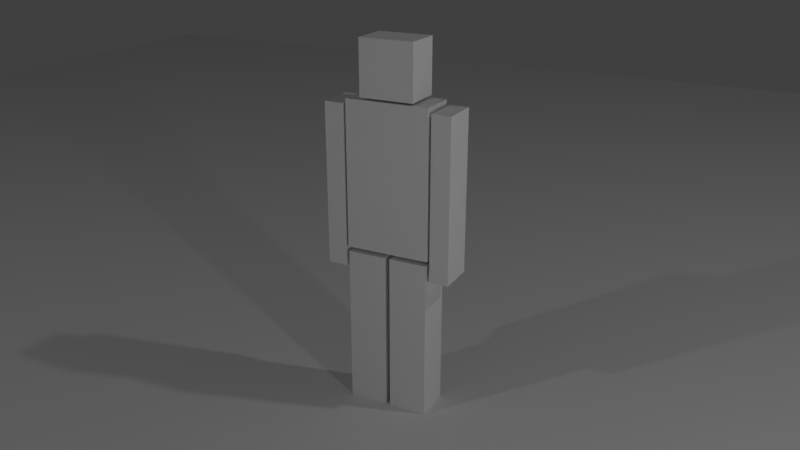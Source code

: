 # Source: 17_CubeDude_Mannual_rigged.blend  (saved by Blender 2.79.0; exported with 4.5.12 LTS)
import bpy
from mathutils import Matrix  # noqa: F401  (used for matrix-valued properties, if any)

bpy.ops.wm.read_factory_settings(use_empty=True)
scene = bpy.context.scene
scene.name = 'Scene'

# ---- collections
col_collection_1 = bpy.data.collections.new('Collection 1'); scene.collection.children.link(col_collection_1)

# ---- materials (node trees are filled in below, after node groups)
mat_cubedude = bpy.data.materials.new('CubeDude')
mat_cubedude.alpha_threshold = 0.0
mat_cubedude.use_transparent_shadow = False
mat_cubedude.roughness = 0.5

# ---- material node trees

# ---- world
world_world = bpy.data.worlds.new('World'); scene.world = world_world
world_world.color = (0.05088, 0.05088, 0.05088)
world_world.use_sun_shadow = False
world_world.sun_shadow_jitter_overblur = 0.0
world_world.cycles.sampling_method = 'MANUAL'

# ---- cameras
cam_camera = bpy.data.cameras.new('Camera')
cam_camera.clip_end = 100.0
cam_camera.lens = 35.0
cam_camera.sensor_width = 32.0
cam_camera.sensor_height = 18.0
cam_camera.ortho_scale = 7.314
cam_camera.dof.focus_distance = 0.0
cam_camera.dof.aperture_fstop = 128.0

# ---- lights
light_lamp_002 = bpy.data.lights.new('Lamp.002', 'POINT')
light_lamp_002.transmission_factor = 0.0
light_lamp_002.cutoff_distance = 30.0
light_lamp_002.energy = 100.0
light_lamp_002.shadow_buffer_clip_start = 1.001
light_lamp_002.shadow_soft_size = 0.1
light_lamp_002.shadow_maximum_resolution = 0.006
light_lamp_002.use_absolute_resolution = True
light_lamp_001 = bpy.data.lights.new('Lamp.001', 'POINT')
light_lamp_001.transmission_factor = 0.0
light_lamp_001.cutoff_distance = 30.0
light_lamp_001.energy = 100.0
light_lamp_001.shadow_buffer_clip_start = 1.001
light_lamp_001.shadow_soft_size = 0.1
light_lamp_001.shadow_maximum_resolution = 0.006
light_lamp_001.use_absolute_resolution = True
light_lamp = bpy.data.lights.new('Lamp', 'POINT')
light_lamp.transmission_factor = 0.0
light_lamp.cutoff_distance = 30.0
light_lamp.energy = 100.0
light_lamp.shadow_buffer_clip_start = 1.001
light_lamp.shadow_soft_size = 0.1
light_lamp.shadow_maximum_resolution = 0.006
light_lamp.use_absolute_resolution = True

# ---- meshes
me_cubedude = bpy.data.meshes.new('CubeDude')
me_cubedude.from_pydata([(0.2187, -0.1, -0.3814), (0.2187, -0.1, 0.3814), (0.2187, 0.1, -0.3814), (0.2187, 0.1, 0.3814), (0.2333, -0.1, -0.4876), (0.2333, -0.1, 0.3564), (0.2333, 0.1, -0.4876), (0.2333, 0.1, 0.3564), (0.3333, -0.1, -0.4876), (0.3333, -0.1, 0.3564), (0.3333, 0.1, -0.4876), (0.3333, 0.1, 0.3564), (0.2333, -0.1, -0.06558), (0.2333, 0.1, -0.06558), (0.3333, 0.1, -0.06558), (0.3333, -0.1, -0.06558), (0.01455, -0.1, -1.25), (0.01455, -0.1, -0.406), (0.01455, 0.1, -1.25), (0.01455, 0.1, -0.406), (0.2145, -0.1, -1.25), (0.2145, -0.1, -0.406), (0.2145, 0.1, -1.25), (0.2145, 0.1, -0.406), (0.01455, -0.1, -0.828), (0.01455, 0.1, -0.828), (0.2145, 0.1, -0.828), (0.2145, -0.1, -0.828), (0.1406, -0.1, 0.3935), (0.1406, -0.1, 0.6747), (0.1406, 0.1, 0.3935), (0.1406, 0.1, 0.6747), (0.0, -0.1, 0.6747), (0.0, -0.1, 0.3935), (0.0, 0.1, 0.6747), (0.0, 0.1, 0.3935), (-0.2187, -0.1, -0.3814), (-0.2187, -0.1, 0.3814), (-0.2187, 0.1, -0.3814), (-0.2187, 0.1, 0.3814), (-0.2333, -0.1, -0.4876), (-0.2333, -0.1, 0.3564), (-0.2333, 0.1, -0.4876), (-0.2333, 0.1, 0.3564), (-0.3333, -0.1, -0.4876), (-0.3333, -0.1, 0.3564), (-0.3333, 0.1, -0.4876), (-0.3333, 0.1, 0.3564), (-0.2333, -0.1, -0.06558), (-0.2333, 0.1, -0.06558), (-0.3333, 0.1, -0.06558), (-0.3333, -0.1, -0.06558), (-0.01455, -0.1, -1.25), (-0.01455, -0.1, -0.406), (-0.01455, 0.1, -1.25), (-0.01455, 0.1, -0.406), (-0.2145, -0.1, -1.25), (-0.2145, -0.1, -0.406), (-0.2145, 0.1, -1.25), (-0.2145, 0.1, -0.406), (-0.01455, -0.1, -0.828), (-0.01455, 0.1, -0.828), (-0.2145, 0.1, -0.828), (-0.2145, -0.1, -0.828), (0.0, -0.1, 0.3814), (0.0, -0.1, -0.3814), (0.0, 0.1, 0.3814), (0.0, 0.1, -0.3814), (-0.1406, -0.1, 0.3935), (-0.1406, -0.1, 0.6747), (-0.1406, 0.1, 0.3935), (-0.1406, 0.1, 0.6747)], [], [(67, 66, 3, 2), (2, 3, 1, 0), (28, 29, 32, 33), (67, 2, 0, 65), (12, 5, 7, 13), (13, 7, 11, 14), (14, 11, 9, 15), (15, 9, 5, 12), (6, 10, 8, 4), (11, 7, 5, 9), (8, 15, 12, 4), (10, 14, 15, 8), (6, 13, 14, 10), (4, 12, 13, 6), (24, 17, 19, 25), (25, 19, 23, 26), (26, 23, 21, 27), (27, 21, 17, 24), (18, 22, 20, 16), (23, 19, 17, 21), (20, 27, 24, 16), (22, 26, 27, 20), (18, 25, 26, 22), (16, 24, 25, 18), (0, 1, 64, 65), (3, 66, 64, 1), (31, 34, 32, 29), (35, 34, 31, 30), (30, 31, 29, 28), (35, 30, 28, 33), (67, 38, 39, 66), (38, 36, 37, 39), (68, 33, 32, 69), (67, 65, 36, 38), (48, 49, 43, 41), (49, 50, 47, 43), (50, 51, 45, 47), (51, 48, 41, 45), (42, 40, 44, 46), (47, 45, 41, 43), (44, 40, 48, 51), (46, 44, 51, 50), (42, 46, 50, 49), (40, 42, 49, 48), (60, 61, 55, 53), (61, 62, 59, 55), (62, 63, 57, 59), (63, 60, 53, 57), (54, 52, 56, 58), (59, 57, 53, 55), (56, 52, 60, 63), (58, 56, 63, 62), (54, 58, 62, 61), (52, 54, 61, 60), (36, 65, 64, 37), (39, 37, 64, 66), (71, 69, 32, 34), (35, 70, 71, 34), (70, 68, 69, 71), (35, 33, 68, 70)])
_uv = me_cubedude.uv_layers.new(name='UVMap')
_uv.uv.foreach_set('vector', [0.9358, 0.8457, 0.727, 0.8457, 0.727, 0.7858, 0.9358, 0.7858, 0.9358, 0.7858, 0.727, 0.7858, 0.727, 0.7311, 0.9358, 0.7311, 0.4479, 0.06206, 0.4479, 0.313, 0.3225, 0.313, 0.3225, 0.06206, 0.9358, 0.8457, 0.9358, 0.7858, 0.9905, 0.7858, 0.9905, 0.8457, 0.8315, 0.4807, 0.8315, 0.346, 0.8953, 0.346, 0.8953, 0.4807, 0.8953, 0.4807, 0.8953, 0.346, 0.9273, 0.346, 0.9273, 0.4807, 0.9273, 0.4807, 0.9273, 0.346, 0.9911, 0.346, 0.9911, 0.4807, 0.9273, 0.1475, 0.9273, 0.2822, 0.8953, 0.2822, 0.8953, 0.1475, 0.8953, 0.6154, 0.9273, 0.6154, 0.9273, 0.6792, 0.8953, 0.6792, 0.9273, 0.346, 0.8953, 0.346, 0.8953, 0.2822, 0.9273, 0.2822, 0.9273, 0.01282, 0.9273, 0.1475, 0.8953, 0.1475, 0.8953, 0.01282, 0.9273, 0.6154, 0.9273, 0.4807, 0.9911, 0.4807, 0.9911, 0.6154, 0.8953, 0.6154, 0.8953, 0.4807, 0.9273, 0.4807, 0.9273, 0.6154, 0.8315, 0.6154, 0.8315, 0.4807, 0.8953, 0.4807, 0.8953, 0.6154, 0.8848, 0.2026, 0.8848, 0.3372, 0.821, 0.3372, 0.821, 0.2026, 0.821, 0.2026, 0.821, 0.3372, 0.7572, 0.3372, 0.7572, 0.2026, 0.7572, 0.2026, 0.7572, 0.3372, 0.6933, 0.3372, 0.6933, 0.2026, 0.7572, 0.5357, 0.7572, 0.4011, 0.821, 0.4011, 0.821, 0.5357, 0.821, 0.06787, 0.7572, 0.06787, 0.7572, 0.004047, 0.821, 0.004047, 0.7572, 0.3372, 0.821, 0.3372, 0.821, 0.4011, 0.7572, 0.4011, 0.7572, 0.6704, 0.7572, 0.5357, 0.821, 0.5357, 0.821, 0.6704, 0.7572, 0.06787, 0.7572, 0.2026, 0.6933, 0.2026, 0.6933, 0.06787, 0.821, 0.06787, 0.821, 0.2026, 0.7572, 0.2026, 0.7572, 0.06787, 0.8848, 0.06787, 0.8848, 0.2026, 0.821, 0.2026, 0.821, 0.06787, 0.4636, 0.7858, 0.6723, 0.7858, 0.6723, 0.8457, 0.4636, 0.8457, 0.727, 0.7858, 0.727, 0.8457, 0.6723, 0.8457, 0.6723, 0.7858, 0.4479, 0.4914, 0.3225, 0.4914, 0.3225, 0.313, 0.4479, 0.313, 0.3225, 0.7423, 0.3225, 0.4914, 0.4479, 0.4914, 0.4479, 0.7423, 0.4479, 0.7423, 0.4479, 0.4914, 0.6263, 0.4914, 0.6263, 0.7423, 0.3225, 0.7423, 0.4479, 0.7423, 0.4479, 0.9207, 0.3225, 0.9207, 0.9358, 0.8457, 0.9358, 0.9055, 0.727, 0.9055, 0.727, 0.8457, 0.9358, 0.9055, 0.9358, 0.9602, 0.727, 0.9602, 0.727, 0.9055, 0.197, 0.06206, 0.3225, 0.06206, 0.3225, 0.313, 0.197, 0.313, 0.9358, 0.8457, 0.9905, 0.8457, 0.9905, 0.9055, 0.9358, 0.9055, 0.9911, 0.4807, 0.9273, 0.4807, 0.9273, 0.346, 0.9911, 0.346, 0.9273, 0.4807, 0.8953, 0.4807, 0.8953, 0.346, 0.9273, 0.346, 0.8953, 0.4807, 0.8315, 0.4807, 0.8315, 0.346, 0.8953, 0.346, 0.8953, 0.1475, 0.9273, 0.1475, 0.9273, 0.2822, 0.8953, 0.2822, 0.9273, 0.6154, 0.9273, 0.6792, 0.8953, 0.6792, 0.8953, 0.6154, 0.8953, 0.346, 0.8953, 0.2822, 0.9273, 0.2822, 0.9273, 0.346, 0.8953, 0.01282, 0.9273, 0.01282, 0.9273, 0.1475, 0.8953, 0.1475, 0.8953, 0.6154, 0.8315, 0.6154, 0.8315, 0.4807, 0.8953, 0.4807, 0.9273, 0.6154, 0.8953, 0.6154, 0.8953, 0.4807, 0.9273, 0.4807, 0.9911, 0.6154, 0.9273, 0.6154, 0.9273, 0.4807, 0.9911, 0.4807, 0.6934, 0.2025, 0.7572, 0.2025, 0.7572, 0.3372, 0.6933, 0.3372, 0.7572, 0.2025, 0.8211, 0.2025, 0.821, 0.3372, 0.7572, 0.3372, 0.8211, 0.2025, 0.8849, 0.2026, 0.8848, 0.3372, 0.821, 0.3372, 0.8209, 0.5357, 0.7571, 0.5357, 0.7572, 0.401, 0.821, 0.401, 0.7573, 0.06783, 0.7573, 0.004002, 0.8211, 0.004025, 0.8211, 0.06785, 0.821, 0.3372, 0.821, 0.401, 0.7572, 0.401, 0.7572, 0.3372, 0.8209, 0.6704, 0.7571, 0.6704, 0.7571, 0.5357, 0.8209, 0.5357, 0.8211, 0.06785, 0.8849, 0.06787, 0.8849, 0.2026, 0.8211, 0.2025, 0.7573, 0.06783, 0.8211, 0.06785, 0.8211, 0.2025, 0.7572, 0.2025, 0.6934, 0.06781, 0.7573, 0.06783, 0.7572, 0.2025, 0.6934, 0.2025, 0.4636, 0.9055, 0.4636, 0.8457, 0.6723, 0.8457, 0.6723, 0.9055, 0.727, 0.9055, 0.6723, 0.9055, 0.6723, 0.8457, 0.727, 0.8457, 0.197, 0.4914, 0.197, 0.313, 0.3225, 0.313, 0.3225, 0.4914, 0.3225, 0.7423, 0.197, 0.7423, 0.197, 0.4914, 0.3225, 0.4914, 0.197, 0.7423, 0.01859, 0.7423, 0.01859, 0.4914, 0.197, 0.4914, 0.3225, 0.7423, 0.3225, 0.9207, 0.197, 0.9207, 0.197, 0.7423])
me_cubedude.materials.append(mat_cubedude)
me_cubedude.use_remesh_preserve_volume = False
me_cubedude.use_remesh_preserve_attributes = False
me_cubedude.use_mirror_vertex_groups = False
me_cubedude.update()
me_plane = bpy.data.meshes.new('Plane')
me_plane.from_pydata([(-1.0, -1.0, 0.0), (1.0, -1.0, 0.0), (-1.0, 1.0, 0.0), (1.0, 1.0, 0.0)], [], [(0, 1, 3, 2)])
me_plane.use_remesh_preserve_volume = False
me_plane.use_remesh_preserve_attributes = False
me_plane.use_mirror_vertex_groups = False
me_plane.update()
arm_armature = bpy.data.armatures.new('Armature')  # bones are not reproduced

# ---- objects
ob_armature = bpy.data.objects.new('Armature', arm_armature)
ob_cubedude = bpy.data.objects.new('CubeDude', me_cubedude)
ob_lamp_002 = bpy.data.objects.new('Lamp.002', light_lamp_002)
ob_lamp_001 = bpy.data.objects.new('Lamp.001', light_lamp_001)
ob_ground = bpy.data.objects.new('Ground', me_plane)
ob_lamp = bpy.data.objects.new('Lamp', light_lamp)
ob_camera = bpy.data.objects.new('Camera', cam_camera)

# ---- transforms, parenting, visibility, modifiers, constraints
ob_armature.location = (0.0, 0.0, 0.8544)
ob_armature.show_in_front = True
ob_armature.lineart.crease_threshold = 0.0
ob_cubedude.parent = ob_armature
ob_cubedude.matrix_parent_inverse = Matrix(((1.0, 0.0, 0.0, 0.0), (0.0, 1.0, 0.0, 0.0), (0.0, 0.0, 1.0, -0.8544), (0.0, 0.0, 0.0, 1.0)))
ob_cubedude.location = (0.0, 0.0, 1.25)
ob_cubedude.lineart.crease_threshold = 0.0
_vg = ob_cubedude.vertex_groups.new(name='Hips')
_vg.add([0, 2, 36, 38, 65, 67], 1.0, 'REPLACE')
_vg = ob_cubedude.vertex_groups.new(name='Thigh.L')
_vg.add([53, 55, 57, 59, 60, 61, 62, 63], 1.0, 'REPLACE')
_vg = ob_cubedude.vertex_groups.new(name='Thigh.R')
_vg.add([17, 19, 21, 23, 24, 25, 26, 27], 1.0, 'REPLACE')
_vg = ob_cubedude.vertex_groups.new(name='Leg.L')
_vg.add([52, 54, 56, 58, 60, 61, 62, 63], 1.0, 'REPLACE')
_vg = ob_cubedude.vertex_groups.new(name='Foot.L')
_vg.add([52, 54, 56, 58], 1.0, 'REPLACE')
_vg = ob_cubedude.vertex_groups.new(name='Leg.R')
_vg.add([16, 18, 20, 22, 24, 25, 26, 27], 1.0, 'REPLACE')
_vg = ob_cubedude.vertex_groups.new(name='Foot.R')
_vg.add([16, 18, 20, 22], 1.0, 'REPLACE')
_vg = ob_cubedude.vertex_groups.new(name='Spine')
_vg.add([0, 1, 2, 3, 36, 37, 38, 39, 64, 65, 66, 67], 1.0, 'REPLACE')
_vg = ob_cubedude.vertex_groups.new(name='Arm.L')
_vg.add([41, 43, 45, 47, 48, 49, 50, 51], 1.0, 'REPLACE')
_vg = ob_cubedude.vertex_groups.new(name='Forearm.L')
_vg.add([40, 42, 44, 46, 48, 49, 50, 51], 1.0, 'REPLACE')
_vg = ob_cubedude.vertex_groups.new(name='Hand.L')
_vg.add([40, 42, 44, 46], 1.0, 'REPLACE')
_vg = ob_cubedude.vertex_groups.new(name='Arm.R')
_vg.add([5, 7, 9, 11, 12, 13, 14, 15], 1.0, 'REPLACE')
_vg = ob_cubedude.vertex_groups.new(name='Forearm.R')
_vg.add([4, 6, 8, 10, 12, 13, 14, 15], 1.0, 'REPLACE')
_vg = ob_cubedude.vertex_groups.new(name='Hand.R')
_vg.add([4, 6, 8, 10], 1.0, 'REPLACE')
_vg = ob_cubedude.vertex_groups.new(name='Head')
_vg.add([28, 29, 30, 31, 32, 33, 34, 35, 68, 69, 70, 71], 1.0, 'REPLACE')
_m = ob_cubedude.modifiers.new('Armature', 'ARMATURE')
_m.object = ob_armature
ob_lamp_002.location = (4.224, -2.636, 1.473)
ob_lamp_002.rotation_euler = (0.6503, 0.05522, 1.866)
ob_lamp_002.lock_rotations_4d = False
ob_lamp_002.empty_display_type = 'ARROWS'
ob_lamp_002.color = (0.0, 0.0, 0.0, 0.0)
ob_lamp_002.lineart.crease_threshold = 0.0
ob_lamp_001.location = (-3.668, -5.316, 5.507)
ob_lamp_001.rotation_euler = (0.6503, 0.05522, 1.866)
ob_lamp_001.lock_rotations_4d = False
ob_lamp_001.empty_display_type = 'ARROWS'
ob_lamp_001.color = (0.0, 0.0, 0.0, 0.0)
ob_lamp_001.lineart.crease_threshold = 0.0
ob_ground.location = (0.0, 0.0, 0.0)
ob_ground.scale = (8.717, 8.717, 8.717)
ob_ground.hide_viewport = True
ob_ground.lineart.crease_threshold = 0.0
ob_lamp.location = (4.076, 1.005, 5.904)
ob_lamp.rotation_euler = (0.6503, 0.05522, 1.866)
ob_lamp.lock_rotations_4d = False
ob_lamp.empty_display_type = 'ARROWS'
ob_lamp.color = (0.0, 0.0, 0.0, 0.0)
ob_lamp.lineart.crease_threshold = 0.0
ob_camera.location = (1.879, -3.604, 2.602)
ob_camera.rotation_euler = (1.193, -3.257e-05, 0.4757)
ob_camera.lock_rotations_4d = False
ob_camera.empty_display_type = 'ARROWS'
ob_camera.color = (0.0, 0.0, 0.0, 0.0)
ob_camera.display_type = 'WIRE'
ob_camera.lineart.crease_threshold = 0.0

# ---- collection membership
col_collection_1.objects.link(ob_armature)
col_collection_1.objects.link(ob_cubedude)
col_collection_1.objects.link(ob_lamp_002)
col_collection_1.objects.link(ob_lamp_001)
col_collection_1.objects.link(ob_ground)
col_collection_1.objects.link(ob_lamp)
col_collection_1.objects.link(ob_camera)

# ---- scene / render settings (as saved in the file)
scene.camera = ob_camera
scene.frame_start = 1; scene.frame_end = 250; scene.frame_set(1)
scene.render.engine = 'BLENDER_EEVEE_NEXT'
scene.render.resolution_percentage = 50
scene.render.dither_intensity = 0.0
scene.cycles.use_denoising = False
scene.cycles.samples = 128
scene.cycles.sampling_pattern = 'TABULATED_SOBOL'
scene.cycles.use_adaptive_sampling = False
scene.cycles.use_light_tree = False
scene.cycles.blur_glossy = 0.0
scene.cycles.sample_clamp_indirect = 0.0
scene.view_settings.view_transform = 'Standard'
bpy.context.view_layer.update()

